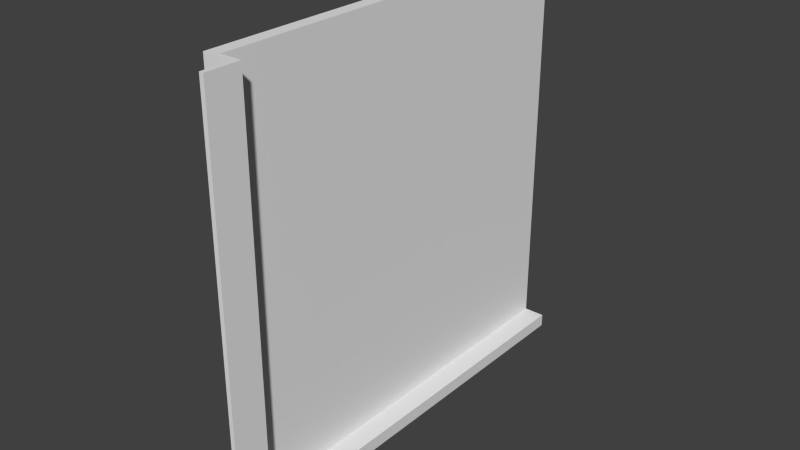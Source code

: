# Source: Column_C_Left.blend  (saved by Blender 2.76.0; exported with 4.5.12 LTS)
import bpy
from mathutils import Matrix  # noqa: F401  (used for matrix-valued properties, if any)

bpy.ops.wm.read_factory_settings(use_empty=True)
scene = bpy.context.scene
scene.name = 'Scene'

# ---- collections
col_collection_1 = bpy.data.collections.new('Collection 1'); scene.collection.children.link(col_collection_1)

# ---- world
world_world = bpy.data.worlds.new('World'); scene.world = world_world
world_world.color = (0.05088, 0.05088, 0.05088)
world_world.use_sun_shadow = False
world_world.sun_shadow_jitter_overblur = 0.0
world_world.cycles.sampling_method = 'MANUAL'
world_world.cycles.sample_map_resolution = 256

# ---- meshes
me_base_point = bpy.data.meshes.new('Base Point')
me_base_point.from_pydata([(0.0, 0.0, 0.0)], [], [])
me_base_point.use_remesh_preserve_volume = False
me_base_point.use_remesh_preserve_attributes = False
me_base_point.use_mirror_vertex_groups = False
me_base_point.update()
me_column = bpy.data.meshes.new('Column')
me_column.from_pydata([(0.05061, -0.6096, 3.166e-08), (0.01905, -0.6096, 3.166e-08), (0.05061, -5.96e-08, 9.127e-08), (0.01905, -5.96e-08, 9.127e-08), (0.05061, -0.6096, 0.01905), (0.01905, -0.6096, 0.01905), (0.05061, -1.788e-07, 0.01905), (0.01905, -1.788e-07, 0.01905), (0.01905, -0.6096, -5.96e-08), (-8.941e-08, -0.6096, -5.96e-08), (0.01905, 0.0, 0.0), (0.0, 0.0, 0.0), (0.01905, -0.6096, 0.6096), (-5.96e-08, -0.6096, 0.6096), (0.01905, -1.192e-07, 0.6096), (2.98e-08, -1.192e-07, 0.6096), (0.0, -0.616, -5.774e-08), (0.0, -0.6096, -5.774e-08), (0.04426, -0.616, 1.863e-09), (0.04426, -0.6096, 1.863e-09), (-5.96e-08, -0.616, 0.6096), (-5.96e-08, -0.6096, 0.6096), (0.04426, -0.616, 0.6096), (0.04426, -0.6096, 0.6096), (0.04426, -0.6096, 1.863e-09), (0.05061, -0.6096, 1.863e-09), (0.04426, -0.6602, 6.147e-08), (0.05061, -0.6602, 6.147e-08), (0.04426, -0.6096, 0.6096), (0.05061, -0.6096, 0.6096), (0.04426, -0.6602, 0.6096), (0.05061, -0.6602, 0.6096)], [], [(1, 3, 2, 0), (3, 7, 6, 2), (7, 5, 4, 6), (5, 1, 0, 4), (0, 2, 6, 4), (5, 7, 3, 1), (9, 11, 10, 8), (11, 15, 14, 10), (15, 13, 12, 14), (13, 9, 8, 12), (8, 10, 14, 12), (13, 15, 11, 9), (17, 19, 18, 16), (19, 23, 22, 18), (23, 21, 20, 22), (21, 17, 16, 20), (16, 18, 22, 20), (21, 23, 19, 17), (25, 27, 26, 24), (27, 31, 30, 26), (31, 29, 28, 30), (29, 25, 24, 28), (24, 26, 30, 28), (29, 31, 27, 25)])
_uv = me_column.uv_layers.new(name='UVMap')
_uv.uv.foreach_set('vector', [2.001, 1.538, 0.5005, 1.538, 0.5005, 1.46, 2.001, 1.46, 0.6095, 0.441, 0.6095, 0.3939, 0.6871, 0.3939, 0.6871, 0.441, 0.5005, 1.382, 2.001, 1.382, 2.001, 1.46, 0.5005, 1.46, 0.6255, 0.8518, 0.6255, 0.8047, 0.7009, 0.8047, 0.7009, 0.8518, 0.5005, 1.335, 2.001, 1.335, 2.001, 1.382, 0.5005, 1.382, 0.5005, 1.147, 1.957, 1.147, 1.957, 1.194, 0.5005, 1.194, 2.001, 1.288, 0.5005, 1.288, 0.5005, 1.241, 2.001, 1.241, 2.001, 1.335, 0.5005, 1.335, 0.5005, 1.288, 2.001, 1.288, 0.5005, 1.194, 2.001, 1.194, 2.001, 1.241, 0.5005, 1.241, 0.5005, 1.101, 2.001, 1.101, 2.001, 1.147, 0.5005, 1.147, -1.003, 1.997, -1.003, 0.497, 0.5035, 0.497, 0.5035, 1.997, -0.9995, 0.494, -0.9995, -0.9686, 0.5005, -0.9686, 0.5005, 0.494, 0.5005, 0.508, 0.6094, 0.508, 0.6094, 0.5237, 0.5005, 0.5237, -0.9995, -0.9843, 0.5005, -0.9843, 0.5005, -0.9686, -0.9995, -0.9686, 0.625, 0.2595, 0.7339, 0.2595, 0.7339, 0.2752, 0.625, 0.2752, 2.001, 1.101, 0.5005, 1.101, 0.5005, 1.086, 2.001, 1.086, 2.001, 1.538, 2.001, 1.644, 0.5005, 1.644, 0.5005, 1.538, 0.5005, 1.754, 0.5005, 1.644, 2.001, 1.644, 2.001, 1.754, 0.5005, 0.2595, 0.625, 0.2595, 0.625, 0.2752, 0.5005, 0.2752, 0.5005, 1.071, 2.001, 1.071, 2.001, 1.086, 0.5005, 1.086, 0.6095, 0.2752, 0.734, 0.2752, 0.734, 0.2909, 0.6095, 0.2909, -0.9995, -1.0, 0.5005, -1.0, 0.5005, -0.9843, -0.9995, -0.9843, 0.5005, 1.875, 0.5005, 1.754, 2.001, 1.754, 2.001, 1.875, 2.001, 1.875, 2.001, 2.0, 0.5005, 2.0, 0.5005, 1.875])
me_column.materials.append(None)
me_column.use_remesh_preserve_volume = False
me_column.use_remesh_preserve_attributes = False
me_column.use_mirror_vertex_groups = False
me_column.update()
me_cage = bpy.data.meshes.new('CAGE')
me_cage.from_pydata([(0.0, 0.0, 0.0), (0.0, 0.6096, 0.0), (0.6096, 0.6096, 0.0), (0.6096, 0.0, 0.0), (0.0, 0.0, 0.6096), (0.0, 0.6096, 0.6096), (0.6096, 0.6096, 0.6096), (0.6096, 0.0, 0.6096)], [], [(0, 1, 2, 3), (4, 7, 6, 5), (0, 4, 5, 1), (1, 5, 6, 2), (2, 6, 7, 3), (4, 0, 3, 7)])
me_cage.use_remesh_preserve_volume = False
me_cage.use_remesh_preserve_attributes = False
me_cage.use_mirror_vertex_groups = False
me_cage.update()

# ---- objects
ob_bpassembly_new_assembly = bpy.data.objects.new('BPASSEMBLY.New Assembly', me_base_point)
ob_vpdimz_new_assembly = bpy.data.objects.new('VPDIMZ.New Assembly', None)
ob_vpdimy_new_assembly = bpy.data.objects.new('VPDIMY.New Assembly', None)
ob_mesh_new_assembly_column = bpy.data.objects.new('MESH.New Assembly.Column', me_column)
ob_vpdimx_new_assembly = bpy.data.objects.new('VPDIMX.New Assembly', None)
ob_cage_new_assembly_cage = bpy.data.objects.new('CAGE.New Assembly.CAGE', me_cage)

# ---- transforms, parenting, visibility, modifiers, constraints
ob_bpassembly_new_assembly.location = (0.0, 0.0, 0.0)
ob_bpassembly_new_assembly.lineart.crease_threshold = 0.0
ob_vpdimz_new_assembly.parent = ob_bpassembly_new_assembly
ob_vpdimz_new_assembly.location = (0.0, 0.0, 0.6096)
ob_vpdimz_new_assembly.lock_location = (True, True, False)
ob_vpdimz_new_assembly.empty_display_size = 0.3048
ob_vpdimz_new_assembly.empty_image_offset = (0.0, 0.0)
ob_vpdimz_new_assembly.lineart.crease_threshold = 0.0
ob_vpdimy_new_assembly.parent = ob_bpassembly_new_assembly
ob_vpdimy_new_assembly.location = (0.0, -0.6604, 0.0)
ob_vpdimy_new_assembly.lock_location = (True, False, True)
ob_vpdimy_new_assembly.empty_display_size = 0.3048
ob_vpdimy_new_assembly.empty_image_offset = (0.0, 0.0)
ob_vpdimy_new_assembly.lineart.crease_threshold = 0.0
ob_mesh_new_assembly_column.parent = ob_bpassembly_new_assembly
ob_mesh_new_assembly_column.location = (0.0, 0.0, 0.0)
ob_mesh_new_assembly_column.scale = (1.004, 1.0, 1.0)
ob_mesh_new_assembly_column.lock_location = (True, True, True)
ob_mesh_new_assembly_column.lineart.crease_threshold = 0.0
_vg = ob_mesh_new_assembly_column.vertex_groups.new(name='X Dimension')
_vg = ob_mesh_new_assembly_column.vertex_groups.new(name='Y Dimension')
_vg = ob_mesh_new_assembly_column.vertex_groups.new(name='Z Dimension')
_m = ob_mesh_new_assembly_column.modifiers.new('Hook-VPDIMY.New Assembly', 'HOOK')
_m.center = (0.0, -0.6602, 0.0)
_m.matrix_inverse = ((1.004, 0.0, 0.0, 0.0), (0.0, 1.0, 0.0, 0.6604), (0.0, 0.0, 1.0, 0.0), (0.0, 0.0, 0.0, 1.0))
_m.object = ob_vpdimy_new_assembly
_m = ob_mesh_new_assembly_column.modifiers.new('Hook-VPDIMZ.New Assembly', 'HOOK')
_m.center = (0.0, 0.0, 0.6096)
_m.matrix_inverse = ((1.004, 0.0, 0.0, 0.0), (0.0, 1.0, 0.0, 0.0), (0.0, 0.0, 1.0, -0.6096), (0.0, 0.0, 0.0, 1.0))
_m.object = ob_vpdimz_new_assembly
ob_vpdimx_new_assembly.parent = ob_bpassembly_new_assembly
ob_vpdimx_new_assembly.location = (0.0508, 0.0, 0.0)
ob_vpdimx_new_assembly.lock_location = (False, True, True)
ob_vpdimx_new_assembly.empty_display_size = 0.3048
ob_vpdimx_new_assembly.empty_image_offset = (0.0, 0.0)
ob_vpdimx_new_assembly.lineart.crease_threshold = 0.0
ob_cage_new_assembly_cage.parent = ob_bpassembly_new_assembly
ob_cage_new_assembly_cage.location = (0.0, 0.0, 0.0)
ob_cage_new_assembly_cage.lock_location = (True, True, True)
ob_cage_new_assembly_cage.lock_rotation = (True, True, True)
ob_cage_new_assembly_cage.hide_select = True
ob_cage_new_assembly_cage.visible_camera = False
ob_cage_new_assembly_cage.visible_diffuse = False
ob_cage_new_assembly_cage.visible_glossy = False
ob_cage_new_assembly_cage.visible_transmission = False
ob_cage_new_assembly_cage.visible_shadow = False
ob_cage_new_assembly_cage.display_type = 'WIRE'
ob_cage_new_assembly_cage.lineart.crease_threshold = 0.0
_vg = ob_cage_new_assembly_cage.vertex_groups.new(name='X Dimension')
_vg = ob_cage_new_assembly_cage.vertex_groups.new(name='Y Dimension')
_vg = ob_cage_new_assembly_cage.vertex_groups.new(name='Z Dimension')
_m = ob_cage_new_assembly_cage.modifiers.new('Hook-VPDIMX.New Assembly', 'HOOK')
_m.center = (0.6096, 0.0, 0.0)
_m.matrix_inverse = ((1.0, 0.0, 0.0, -0.6096), (0.0, 1.0, 0.0, 0.0), (0.0, 0.0, 1.0, 0.0), (0.0, 0.0, 0.0, 1.0))
_m.object = ob_vpdimx_new_assembly
_m = ob_cage_new_assembly_cage.modifiers.new('Hook-VPDIMY.New Assembly', 'HOOK')
_m.center = (0.0, 0.6096, 0.0)
_m.matrix_inverse = ((1.0, 0.0, 0.0, 0.0), (0.0, 1.0, 0.0, -0.6096), (0.0, 0.0, 1.0, 0.0), (0.0, 0.0, 0.0, 1.0))
_m.object = ob_vpdimy_new_assembly
_m = ob_cage_new_assembly_cage.modifiers.new('Hook-VPDIMZ.New Assembly', 'HOOK')
_m.center = (0.0, 0.0, 0.6096)
_m.matrix_inverse = ((1.0, 0.0, 0.0, 0.0), (0.0, 1.0, 0.0, 0.0), (0.0, 0.0, 1.0, -0.6096), (0.0, 0.0, 0.0, 1.0))
_m.object = ob_vpdimz_new_assembly

# ---- collection membership
col_collection_1.objects.link(ob_bpassembly_new_assembly)
col_collection_1.objects.link(ob_vpdimz_new_assembly)
col_collection_1.objects.link(ob_vpdimy_new_assembly)
col_collection_1.objects.link(ob_mesh_new_assembly_column)
col_collection_1.objects.link(ob_vpdimx_new_assembly)
col_collection_1.objects.link(ob_cage_new_assembly_cage)

# ---- scene / render settings (as saved in the file)
scene.frame_start = 1; scene.frame_end = 250; scene.frame_set(1)
scene.render.engine = 'CYCLES'
scene.render.resolution_percentage = 50
scene.render.dither_intensity = 0.0
scene.cycles.use_denoising = False
scene.cycles.samples = 100
scene.cycles.sampling_pattern = 'TABULATED_SOBOL'
scene.cycles.light_sampling_threshold = 0.0
scene.cycles.use_adaptive_sampling = False
scene.cycles.use_light_tree = False
scene.cycles.caustics_reflective = False
scene.cycles.caustics_refractive = False
scene.cycles.blur_glossy = 0.0
scene.cycles.max_bounces = 6
scene.cycles.pixel_filter_type = 'GAUSSIAN'
scene.cycles.sample_clamp_direct = 1.0
scene.cycles.sample_clamp_indirect = 1.0
scene.view_settings.view_transform = 'Standard'
bpy.context.view_layer.update()

# ---- added for rendering (the .blend has no active camera and no usable light): camera, sun
cam_auto = bpy.data.cameras.new('AutoCamera')
cam_auto.lens = 50.0
cam_auto.sensor_width = 36.0
cam_auto.clip_end = 1000.0
ob_auto_camera = bpy.data.objects.new('AutoCamera', cam_auto)
scene.collection.objects.link(ob_auto_camera)
ob_auto_camera.location = (0.858267, -1.32964, 0.971094)
ob_auto_camera.rotation_euler = (1.09748, -7.21219e-08, 0.694738)
scene.camera = ob_auto_camera
light_auto_sun = bpy.data.lights.new('AutoSun', 'SUN')
light_auto_sun.energy = 3.0
light_auto_sun.angle = 0.0523599
ob_auto_sun = bpy.data.objects.new('AutoSun', light_auto_sun)
scene.collection.objects.link(ob_auto_sun)
ob_auto_sun.rotation_euler = (0.872665, 0.174533, 0.523599)
bpy.context.view_layer.update()
